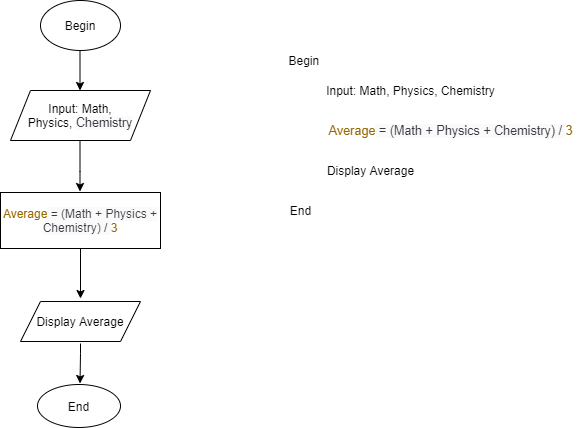

The diagram above was exported from draw.io. Its source (the exported page's mxGraphModel, read from the mxfile embedded in the PNG):
<mxGraphModel dx="782" dy="435" grid="1" gridSize="10" guides="1" tooltips="1" connect="1" arrows="1" fold="1" page="1" pageScale="1" pageWidth="827" pageHeight="1169" math="0" shadow="0">
  <root>
    <mxCell id="WIyWlLk6GJQsqaUBKTNV-0" />
    <mxCell id="WIyWlLk6GJQsqaUBKTNV-1" parent="WIyWlLk6GJQsqaUBKTNV-0" />
    <mxCell id="32IWMpjL4H8dUdYlJplc-17" value="" style="edgeStyle=orthogonalEdgeStyle;rounded=0;orthogonalLoop=1;jettySize=auto;html=1;" edge="1" parent="WIyWlLk6GJQsqaUBKTNV-1">
      <mxGeometry relative="1" as="geometry">
        <mxPoint x="240" y="253" as="sourcePoint" />
        <mxPoint x="240" y="308" as="targetPoint" />
      </mxGeometry>
    </mxCell>
    <mxCell id="32IWMpjL4H8dUdYlJplc-2" value="&lt;font style=&quot;font-size: 12px&quot;&gt;&lt;span class=&quot;hljs-attr&quot; style=&quot;box-sizing: border-box ; color: rgb(152 , 104 , 1) ; text-align: left&quot;&gt;Average&lt;/span&gt;&lt;span style=&quot;color: rgb(56 , 58 , 66) ; text-align: left ; background-color: rgb(250 , 250 , 250)&quot;&gt; = (Math + Physics + Chemistry) / &lt;/span&gt;&lt;span class=&quot;hljs-number&quot; style=&quot;box-sizing: border-box ; color: rgb(152 , 104 , 1) ; text-align: left&quot;&gt;3&lt;/span&gt;&lt;/font&gt;" style="rounded=0;whiteSpace=wrap;html=1;" vertex="1" parent="WIyWlLk6GJQsqaUBKTNV-1">
      <mxGeometry x="160" y="202" width="160" height="56" as="geometry" />
    </mxCell>
    <mxCell id="32IWMpjL4H8dUdYlJplc-5" value="" style="edgeStyle=orthogonalEdgeStyle;rounded=0;orthogonalLoop=1;jettySize=auto;html=1;" edge="1" parent="WIyWlLk6GJQsqaUBKTNV-1">
      <mxGeometry relative="1" as="geometry">
        <mxPoint x="239.5" y="60" as="sourcePoint" />
        <mxPoint x="239.5" y="100" as="targetPoint" />
      </mxGeometry>
    </mxCell>
    <mxCell id="32IWMpjL4H8dUdYlJplc-7" value="&lt;span&gt;Input: Math, Physics,&amp;nbsp;&lt;/span&gt;&lt;span style=&quot;color: rgb(56 , 58 , 66) ; font-size: 12.6px ; text-align: left ; background-color: rgb(250 , 250 , 250)&quot;&gt;Chemistry&lt;/span&gt;" style="shape=parallelogram;perimeter=parallelogramPerimeter;whiteSpace=wrap;html=1;fixedSize=1;" vertex="1" parent="WIyWlLk6GJQsqaUBKTNV-1">
      <mxGeometry x="170" y="100" width="140" height="50" as="geometry" />
    </mxCell>
    <mxCell id="32IWMpjL4H8dUdYlJplc-8" value="" style="edgeStyle=orthogonalEdgeStyle;rounded=0;orthogonalLoop=1;jettySize=auto;html=1;" edge="1" parent="WIyWlLk6GJQsqaUBKTNV-1">
      <mxGeometry relative="1" as="geometry">
        <mxPoint x="239.5" y="151" as="sourcePoint" />
        <mxPoint x="239.5" y="201" as="targetPoint" />
        <Array as="points">
          <mxPoint x="240" y="181" />
          <mxPoint x="240" y="181" />
        </Array>
      </mxGeometry>
    </mxCell>
    <mxCell id="32IWMpjL4H8dUdYlJplc-9" value="Display Average" style="shape=parallelogram;perimeter=parallelogramPerimeter;whiteSpace=wrap;html=1;fixedSize=1;" vertex="1" parent="WIyWlLk6GJQsqaUBKTNV-1">
      <mxGeometry x="180" y="311" width="120" height="40" as="geometry" />
    </mxCell>
    <mxCell id="32IWMpjL4H8dUdYlJplc-12" value="" style="edgeStyle=orthogonalEdgeStyle;rounded=0;orthogonalLoop=1;jettySize=auto;html=1;" edge="1" parent="WIyWlLk6GJQsqaUBKTNV-1">
      <mxGeometry relative="1" as="geometry">
        <mxPoint x="240" y="353" as="sourcePoint" />
        <mxPoint x="239.5" y="393" as="targetPoint" />
        <Array as="points">
          <mxPoint x="240" y="363" />
          <mxPoint x="240" y="363" />
        </Array>
      </mxGeometry>
    </mxCell>
    <mxCell id="32IWMpjL4H8dUdYlJplc-13" value="End" style="ellipse;whiteSpace=wrap;html=1;" vertex="1" parent="WIyWlLk6GJQsqaUBKTNV-1">
      <mxGeometry x="197" y="394" width="83" height="43" as="geometry" />
    </mxCell>
    <mxCell id="32IWMpjL4H8dUdYlJplc-14" value="Begin" style="ellipse;whiteSpace=wrap;html=1;" vertex="1" parent="WIyWlLk6GJQsqaUBKTNV-1">
      <mxGeometry x="200" y="10" width="80" height="50" as="geometry" />
    </mxCell>
    <mxCell id="fCglIkptnX2R-fP3QELw-0" value="Begin&amp;nbsp;" style="text;html=1;align=center;verticalAlign=middle;resizable=0;points=[];autosize=1;" vertex="1" parent="WIyWlLk6GJQsqaUBKTNV-1">
      <mxGeometry x="440" y="60" width="50" height="20" as="geometry" />
    </mxCell>
    <mxCell id="fCglIkptnX2R-fP3QELw-3" value="Input: Math, Physics, Chemistry" style="text;html=1;align=center;verticalAlign=middle;resizable=0;points=[];autosize=1;" vertex="1" parent="WIyWlLk6GJQsqaUBKTNV-1">
      <mxGeometry x="480" y="90" width="180" height="20" as="geometry" />
    </mxCell>
    <mxCell id="fCglIkptnX2R-fP3QELw-4" value="&lt;span class=&quot;hljs-attr&quot; style=&quot;box-sizing: border-box ; color: rgb(152 , 104 , 1) ; font-family: , &amp;#34;menlo&amp;#34; , &amp;#34;monaco&amp;#34; , &amp;#34;consolas&amp;#34; , &amp;#34;liberation mono&amp;#34; , &amp;#34;courier new&amp;#34; , monospace ; font-size: 12.6px ; text-align: left&quot;&gt;Average&lt;/span&gt;&lt;span style=&quot;color: rgb(56 , 58 , 66) ; font-family: , &amp;#34;menlo&amp;#34; , &amp;#34;monaco&amp;#34; , &amp;#34;consolas&amp;#34; , &amp;#34;liberation mono&amp;#34; , &amp;#34;courier new&amp;#34; , monospace ; font-size: 12.6px ; text-align: left ; background-color: rgb(250 , 250 , 250)&quot;&gt; = (Math + Physics + Chemistry) / &lt;/span&gt;&lt;span class=&quot;hljs-number&quot; style=&quot;box-sizing: border-box ; color: rgb(152 , 104 , 1) ; font-family: , &amp;#34;menlo&amp;#34; , &amp;#34;monaco&amp;#34; , &amp;#34;consolas&amp;#34; , &amp;#34;liberation mono&amp;#34; , &amp;#34;courier new&amp;#34; , monospace ; font-size: 12.6px ; text-align: left&quot;&gt;3&lt;/span&gt;" style="text;html=1;align=center;verticalAlign=middle;resizable=0;points=[];autosize=1;" vertex="1" parent="WIyWlLk6GJQsqaUBKTNV-1">
      <mxGeometry x="480" y="130" width="260" height="20" as="geometry" />
    </mxCell>
    <mxCell id="fCglIkptnX2R-fP3QELw-5" value="Display Average" style="text;html=1;align=center;verticalAlign=middle;resizable=0;points=[];autosize=1;" vertex="1" parent="WIyWlLk6GJQsqaUBKTNV-1">
      <mxGeometry x="480" y="170" width="100" height="20" as="geometry" />
    </mxCell>
    <mxCell id="fCglIkptnX2R-fP3QELw-6" value="End" style="text;html=1;align=center;verticalAlign=middle;resizable=0;points=[];autosize=1;" vertex="1" parent="WIyWlLk6GJQsqaUBKTNV-1">
      <mxGeometry x="440" y="210" width="40" height="20" as="geometry" />
    </mxCell>
  </root>
</mxGraphModel>